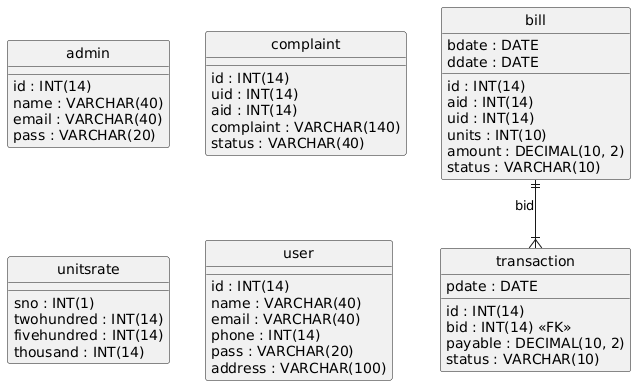

The diagram above was rendered by PlantUML. Its source (embedded in the PNG):
@startuml
hide circle
skinparam linetype ortho

entity "admin" as admin {
  id : INT(14)
  name : VARCHAR(40)
  email : VARCHAR(40)
  pass : VARCHAR(20)
}

entity "bill" as bill {
  id : INT(14)
  aid : INT(14)
  uid : INT(14)
  units : INT(10)
  amount : DECIMAL(10, 2)
  status : VARCHAR(10)
  bdate : DATE
  ddate : DATE
}

entity "complaint" as complaint {
  id : INT(14)
  uid : INT(14)
  aid : INT(14)
  complaint : VARCHAR(140)
  status : VARCHAR(40)
}

entity "transaction" as transaction {
  id : INT(14)
  bid : INT(14) <<FK>>
  payable : DECIMAL(10, 2)
  pdate : DATE
  status : VARCHAR(10)
}

entity "unitsrate" as unitsrate {
  sno : INT(1)
  twohundred : INT(14)
  fivehundred : INT(14)
  thousand : INT(14)
}

entity "user" as user {
  id : INT(14)
  name : VARCHAR(40)
  email : VARCHAR(40)
  phone : INT(14)
  pass : VARCHAR(20)
  address : VARCHAR(100)
}

bill ||--|{ transaction : "bid"
@enduml